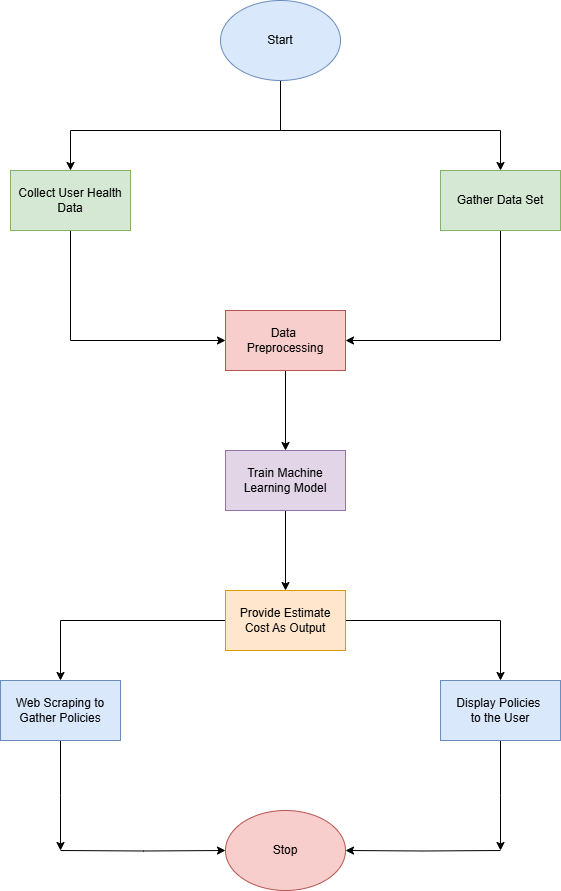

The diagram above was exported from draw.io. Its source (the exported page's mxGraphModel, read from the mxfile embedded in the PNG):
<mxGraphModel dx="1090" dy="646" grid="1" gridSize="10" guides="1" tooltips="1" connect="1" arrows="1" fold="1" page="1" pageScale="1" pageWidth="850" pageHeight="1100" math="0" shadow="0">
  <root>
    <mxCell id="0" />
    <mxCell id="1" parent="0" />
    <mxCell id="hhao7OJrds3P2qYQaKEE-5" value="" style="edgeStyle=orthogonalEdgeStyle;rounded=0;orthogonalLoop=1;jettySize=auto;html=1;" edge="1" parent="1" source="hhao7OJrds3P2qYQaKEE-1" target="hhao7OJrds3P2qYQaKEE-4">
      <mxGeometry relative="1" as="geometry">
        <Array as="points">
          <mxPoint x="420" y="360" />
          <mxPoint x="640" y="360" />
        </Array>
      </mxGeometry>
    </mxCell>
    <mxCell id="hhao7OJrds3P2qYQaKEE-7" value="" style="edgeStyle=orthogonalEdgeStyle;rounded=0;orthogonalLoop=1;jettySize=auto;html=1;" edge="1" parent="1" source="hhao7OJrds3P2qYQaKEE-1" target="hhao7OJrds3P2qYQaKEE-6">
      <mxGeometry relative="1" as="geometry">
        <Array as="points">
          <mxPoint x="420" y="360" />
          <mxPoint x="210" y="360" />
        </Array>
      </mxGeometry>
    </mxCell>
    <mxCell id="hhao7OJrds3P2qYQaKEE-1" value="Start" style="ellipse;whiteSpace=wrap;html=1;fillColor=#dae8fc;strokeColor=#6c8ebf;" vertex="1" parent="1">
      <mxGeometry x="360" y="230" width="120" height="80" as="geometry" />
    </mxCell>
    <mxCell id="hhao7OJrds3P2qYQaKEE-13" value="" style="edgeStyle=orthogonalEdgeStyle;rounded=0;orthogonalLoop=1;jettySize=auto;html=1;entryX=1;entryY=0.5;entryDx=0;entryDy=0;" edge="1" parent="1" source="hhao7OJrds3P2qYQaKEE-4" target="hhao7OJrds3P2qYQaKEE-8">
      <mxGeometry relative="1" as="geometry">
        <Array as="points">
          <mxPoint x="640" y="570" />
        </Array>
      </mxGeometry>
    </mxCell>
    <mxCell id="hhao7OJrds3P2qYQaKEE-4" value="Gather Data Set" style="whiteSpace=wrap;html=1;fillColor=#d5e8d4;strokeColor=#82b366;" vertex="1" parent="1">
      <mxGeometry x="580" y="400" width="120" height="60" as="geometry" />
    </mxCell>
    <mxCell id="hhao7OJrds3P2qYQaKEE-9" value="" style="edgeStyle=orthogonalEdgeStyle;rounded=0;orthogonalLoop=1;jettySize=auto;html=1;" edge="1" parent="1" source="hhao7OJrds3P2qYQaKEE-6" target="hhao7OJrds3P2qYQaKEE-8">
      <mxGeometry relative="1" as="geometry">
        <Array as="points">
          <mxPoint x="210" y="570" />
        </Array>
      </mxGeometry>
    </mxCell>
    <mxCell id="hhao7OJrds3P2qYQaKEE-6" value="Collect User Health Data" style="whiteSpace=wrap;html=1;fillColor=#d5e8d4;strokeColor=#82b366;" vertex="1" parent="1">
      <mxGeometry x="150" y="400" width="120" height="60" as="geometry" />
    </mxCell>
    <mxCell id="hhao7OJrds3P2qYQaKEE-15" value="" style="edgeStyle=orthogonalEdgeStyle;rounded=0;orthogonalLoop=1;jettySize=auto;html=1;" edge="1" parent="1" source="hhao7OJrds3P2qYQaKEE-8" target="hhao7OJrds3P2qYQaKEE-14">
      <mxGeometry relative="1" as="geometry" />
    </mxCell>
    <mxCell id="hhao7OJrds3P2qYQaKEE-8" value="Data&amp;nbsp;&lt;div&gt;Preprocessing&lt;/div&gt;" style="whiteSpace=wrap;html=1;fillColor=#f8cecc;strokeColor=#b85450;" vertex="1" parent="1">
      <mxGeometry x="365" y="540" width="120" height="60" as="geometry" />
    </mxCell>
    <mxCell id="hhao7OJrds3P2qYQaKEE-17" value="" style="edgeStyle=orthogonalEdgeStyle;rounded=0;orthogonalLoop=1;jettySize=auto;html=1;" edge="1" parent="1" source="hhao7OJrds3P2qYQaKEE-14" target="hhao7OJrds3P2qYQaKEE-16">
      <mxGeometry relative="1" as="geometry" />
    </mxCell>
    <mxCell id="hhao7OJrds3P2qYQaKEE-14" value="Train Machine Learning Model" style="whiteSpace=wrap;html=1;fillColor=#e1d5e7;strokeColor=#9673a6;" vertex="1" parent="1">
      <mxGeometry x="365" y="680" width="120" height="60" as="geometry" />
    </mxCell>
    <mxCell id="hhao7OJrds3P2qYQaKEE-19" value="" style="edgeStyle=orthogonalEdgeStyle;rounded=0;orthogonalLoop=1;jettySize=auto;html=1;" edge="1" parent="1" source="hhao7OJrds3P2qYQaKEE-16" target="hhao7OJrds3P2qYQaKEE-18">
      <mxGeometry relative="1" as="geometry" />
    </mxCell>
    <mxCell id="hhao7OJrds3P2qYQaKEE-23" value="" style="edgeStyle=orthogonalEdgeStyle;rounded=0;orthogonalLoop=1;jettySize=auto;html=1;" edge="1" parent="1" source="hhao7OJrds3P2qYQaKEE-16" target="hhao7OJrds3P2qYQaKEE-22">
      <mxGeometry relative="1" as="geometry" />
    </mxCell>
    <mxCell id="hhao7OJrds3P2qYQaKEE-16" value="Provide Estimate Cost As Output" style="whiteSpace=wrap;html=1;fillColor=#ffe6cc;strokeColor=#d79b00;" vertex="1" parent="1">
      <mxGeometry x="365" y="820" width="120" height="60" as="geometry" />
    </mxCell>
    <mxCell id="hhao7OJrds3P2qYQaKEE-41" value="" style="edgeStyle=orthogonalEdgeStyle;rounded=0;orthogonalLoop=1;jettySize=auto;html=1;" edge="1" parent="1" source="hhao7OJrds3P2qYQaKEE-18">
      <mxGeometry relative="1" as="geometry">
        <mxPoint x="200" y="1080.0000000000002" as="targetPoint" />
      </mxGeometry>
    </mxCell>
    <mxCell id="hhao7OJrds3P2qYQaKEE-18" value="Web Scraping to Gather Policies" style="whiteSpace=wrap;html=1;fillColor=#dae8fc;strokeColor=#6c8ebf;" vertex="1" parent="1">
      <mxGeometry x="140" y="910" width="120" height="60" as="geometry" />
    </mxCell>
    <mxCell id="hhao7OJrds3P2qYQaKEE-37" value="" style="edgeStyle=orthogonalEdgeStyle;rounded=0;orthogonalLoop=1;jettySize=auto;html=1;" edge="1" parent="1" source="hhao7OJrds3P2qYQaKEE-22">
      <mxGeometry relative="1" as="geometry">
        <mxPoint x="640" y="1080.0000000000002" as="targetPoint" />
      </mxGeometry>
    </mxCell>
    <mxCell id="hhao7OJrds3P2qYQaKEE-22" value="Display Policies&amp;nbsp;&lt;div&gt;to the User&lt;/div&gt;" style="whiteSpace=wrap;html=1;fillColor=#dae8fc;strokeColor=#6c8ebf;" vertex="1" parent="1">
      <mxGeometry x="580" y="910" width="120" height="60" as="geometry" />
    </mxCell>
    <mxCell id="hhao7OJrds3P2qYQaKEE-29" value="Stop" style="ellipse;whiteSpace=wrap;html=1;fillColor=#f8cecc;strokeColor=#b85450;" vertex="1" parent="1">
      <mxGeometry x="365" y="1040" width="120" height="80" as="geometry" />
    </mxCell>
    <mxCell id="hhao7OJrds3P2qYQaKEE-39" value="" style="edgeStyle=orthogonalEdgeStyle;rounded=0;orthogonalLoop=1;jettySize=auto;html=1;entryX=1;entryY=0.5;entryDx=0;entryDy=0;" edge="1" parent="1" target="hhao7OJrds3P2qYQaKEE-29">
      <mxGeometry relative="1" as="geometry">
        <mxPoint x="640" y="1080.0000000000002" as="sourcePoint" />
        <mxPoint x="540" y="1080.0000000000002" as="targetPoint" />
      </mxGeometry>
    </mxCell>
    <mxCell id="hhao7OJrds3P2qYQaKEE-43" value="" style="edgeStyle=orthogonalEdgeStyle;rounded=0;orthogonalLoop=1;jettySize=auto;html=1;entryX=0;entryY=0.5;entryDx=0;entryDy=0;" edge="1" parent="1" target="hhao7OJrds3P2qYQaKEE-29">
      <mxGeometry relative="1" as="geometry">
        <mxPoint x="200" y="1080.0000000000002" as="sourcePoint" />
        <mxPoint x="300" y="1080.0000000000002" as="targetPoint" />
      </mxGeometry>
    </mxCell>
  </root>
</mxGraphModel>